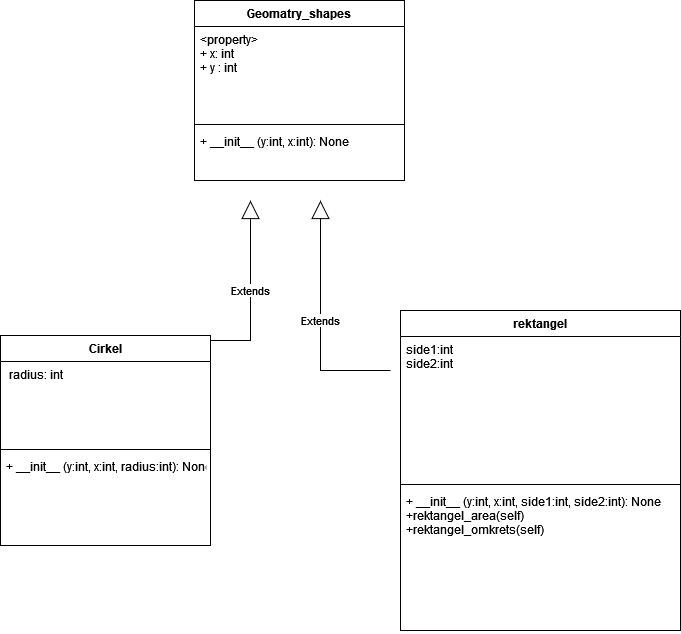

The diagram above was exported from draw.io. Its source (the exported page's mxGraphModel, read from the mxfile embedded in the PNG):
<mxGraphModel dx="675" dy="1139" grid="1" gridSize="10" guides="1" tooltips="1" connect="1" arrows="1" fold="1" page="1" pageScale="1" pageWidth="827" pageHeight="1169" math="0" shadow="0">
  <root>
    <mxCell id="0" />
    <mxCell id="1" parent="0" />
    <mxCell id="BF-xfv2cvTd7N36wCtOw-1" value="rektangel" style="swimlane;fontStyle=1;align=center;verticalAlign=top;childLayout=stackLayout;horizontal=1;startSize=26;horizontalStack=0;resizeParent=1;resizeParentMax=0;resizeLast=0;collapsible=1;marginBottom=0;hachureGap=4;pointerEvents=0;" parent="1" vertex="1">
      <mxGeometry x="460" y="350" width="280" height="320" as="geometry" />
    </mxCell>
    <mxCell id="BF-xfv2cvTd7N36wCtOw-2" value="side1:int&#10;side2:int" style="text;strokeColor=none;fillColor=none;align=left;verticalAlign=top;spacingLeft=4;spacingRight=4;overflow=hidden;rotatable=0;points=[[0,0.5],[1,0.5]];portConstraint=eastwest;" parent="BF-xfv2cvTd7N36wCtOw-1" vertex="1">
      <mxGeometry y="26" width="280" height="144" as="geometry" />
    </mxCell>
    <mxCell id="BF-xfv2cvTd7N36wCtOw-3" value="" style="line;strokeWidth=1;fillColor=none;align=left;verticalAlign=middle;spacingTop=-1;spacingLeft=3;spacingRight=3;rotatable=0;labelPosition=right;points=[];portConstraint=eastwest;" parent="BF-xfv2cvTd7N36wCtOw-1" vertex="1">
      <mxGeometry y="170" width="280" height="8" as="geometry" />
    </mxCell>
    <mxCell id="BF-xfv2cvTd7N36wCtOw-4" value="+ __init__ (y:int, x:int, side1:int, side2:int): None&#10;+rektangel_area(self)&#10;+rektangel_omkrets(self)&#10;" style="text;strokeColor=none;fillColor=none;align=left;verticalAlign=top;spacingLeft=4;spacingRight=4;overflow=hidden;rotatable=0;points=[[0,0.5],[1,0.5]];portConstraint=eastwest;" parent="BF-xfv2cvTd7N36wCtOw-1" vertex="1">
      <mxGeometry y="178" width="280" height="142" as="geometry" />
    </mxCell>
    <mxCell id="BF-xfv2cvTd7N36wCtOw-5" value="Cirkel" style="swimlane;fontStyle=1;align=center;verticalAlign=top;childLayout=stackLayout;horizontal=1;startSize=26;horizontalStack=0;resizeParent=1;resizeParentMax=0;resizeLast=0;collapsible=1;marginBottom=0;hachureGap=4;pointerEvents=0;" parent="1" vertex="1">
      <mxGeometry x="60" y="375" width="210" height="210" as="geometry" />
    </mxCell>
    <mxCell id="BF-xfv2cvTd7N36wCtOw-6" value=" radius: int" style="text;strokeColor=none;fillColor=none;align=left;verticalAlign=top;spacingLeft=4;spacingRight=4;overflow=hidden;rotatable=0;points=[[0,0.5],[1,0.5]];portConstraint=eastwest;" parent="BF-xfv2cvTd7N36wCtOw-5" vertex="1">
      <mxGeometry y="26" width="210" height="84" as="geometry" />
    </mxCell>
    <mxCell id="BF-xfv2cvTd7N36wCtOw-7" value="" style="line;strokeWidth=1;fillColor=none;align=left;verticalAlign=middle;spacingTop=-1;spacingLeft=3;spacingRight=3;rotatable=0;labelPosition=right;points=[];portConstraint=eastwest;" parent="BF-xfv2cvTd7N36wCtOw-5" vertex="1">
      <mxGeometry y="110" width="210" height="8" as="geometry" />
    </mxCell>
    <mxCell id="BF-xfv2cvTd7N36wCtOw-8" value="+ __init__ (y:int, x:int, radius:int): None" style="text;strokeColor=none;fillColor=none;align=left;verticalAlign=top;spacingLeft=4;spacingRight=4;overflow=hidden;rotatable=0;points=[[0,0.5],[1,0.5]];portConstraint=eastwest;" parent="BF-xfv2cvTd7N36wCtOw-5" vertex="1">
      <mxGeometry y="118" width="210" height="92" as="geometry" />
    </mxCell>
    <mxCell id="BF-xfv2cvTd7N36wCtOw-11" value="Geomatry_shapes" style="swimlane;fontStyle=1;align=center;verticalAlign=top;childLayout=stackLayout;horizontal=1;startSize=26;horizontalStack=0;resizeParent=1;resizeParentMax=0;resizeLast=0;collapsible=1;marginBottom=0;hachureGap=4;pointerEvents=0;" parent="1" vertex="1">
      <mxGeometry x="254" y="40" width="210" height="180" as="geometry" />
    </mxCell>
    <mxCell id="BF-xfv2cvTd7N36wCtOw-12" value="&lt;property&gt;&#10;+ x: int&#10;+ y : int&#10; &#10;" style="text;strokeColor=none;fillColor=none;align=left;verticalAlign=top;spacingLeft=4;spacingRight=4;overflow=hidden;rotatable=0;points=[[0,0.5],[1,0.5]];portConstraint=eastwest;" parent="BF-xfv2cvTd7N36wCtOw-11" vertex="1">
      <mxGeometry y="26" width="210" height="94" as="geometry" />
    </mxCell>
    <mxCell id="BF-xfv2cvTd7N36wCtOw-13" value="" style="line;strokeWidth=1;fillColor=none;align=left;verticalAlign=middle;spacingTop=-1;spacingLeft=3;spacingRight=3;rotatable=0;labelPosition=right;points=[];portConstraint=eastwest;" parent="BF-xfv2cvTd7N36wCtOw-11" vertex="1">
      <mxGeometry y="120" width="210" height="8" as="geometry" />
    </mxCell>
    <mxCell id="BF-xfv2cvTd7N36wCtOw-14" value="+ __init__ (y:int, x:int): None" style="text;strokeColor=none;fillColor=none;align=left;verticalAlign=top;spacingLeft=4;spacingRight=4;overflow=hidden;rotatable=0;points=[[0,0.5],[1,0.5]];portConstraint=eastwest;" parent="BF-xfv2cvTd7N36wCtOw-11" vertex="1">
      <mxGeometry y="128" width="210" height="52" as="geometry" />
    </mxCell>
    <mxCell id="yKt3u9UlkTndqo8YmQRh-4" value="Extends" style="endArrow=block;endSize=16;endFill=0;html=1;rounded=0;edgeStyle=orthogonalEdgeStyle;" parent="1" edge="1">
      <mxGeometry width="160" relative="1" as="geometry">
        <mxPoint x="270" y="380" as="sourcePoint" />
        <mxPoint x="310" y="240" as="targetPoint" />
      </mxGeometry>
    </mxCell>
    <mxCell id="yKt3u9UlkTndqo8YmQRh-5" value="Extends" style="endArrow=block;endSize=16;endFill=0;html=1;rounded=0;edgeStyle=orthogonalEdgeStyle;" parent="1" edge="1">
      <mxGeometry width="160" relative="1" as="geometry">
        <mxPoint x="450" y="410" as="sourcePoint" />
        <mxPoint x="380" y="240" as="targetPoint" />
      </mxGeometry>
    </mxCell>
  </root>
</mxGraphModel>